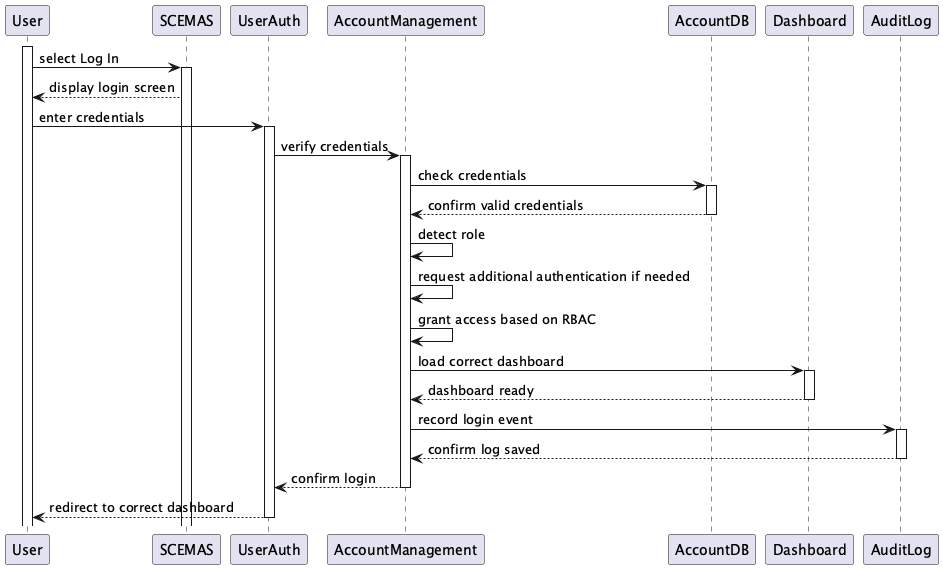

The diagram above was rendered by PlantUML. Its source (embedded in the PNG):
@startuml BE1_Login

activate User

User -> SCEMAS ++ : select Log In
SCEMAS --> User : display login screen

User -> UserAuth ++ : enter credentials
UserAuth -> AccountManagement ++ : verify credentials
AccountManagement -> AccountDB ++ : check credentials
AccountDB --> AccountManagement -- : confirm valid credentials

AccountManagement -> AccountManagement : detect role
AccountManagement -> AccountManagement : request additional authentication if needed
AccountManagement -> AccountManagement : grant access based on RBAC
AccountManagement -> Dashboard ++ : load correct dashboard
Dashboard --> AccountManagement -- : dashboard ready

AccountManagement -> AuditLog ++ : record login event
AuditLog --> AccountManagement -- : confirm log saved

AccountManagement --> UserAuth -- : confirm login
UserAuth --> User -- : redirect to correct dashboard

@enduml